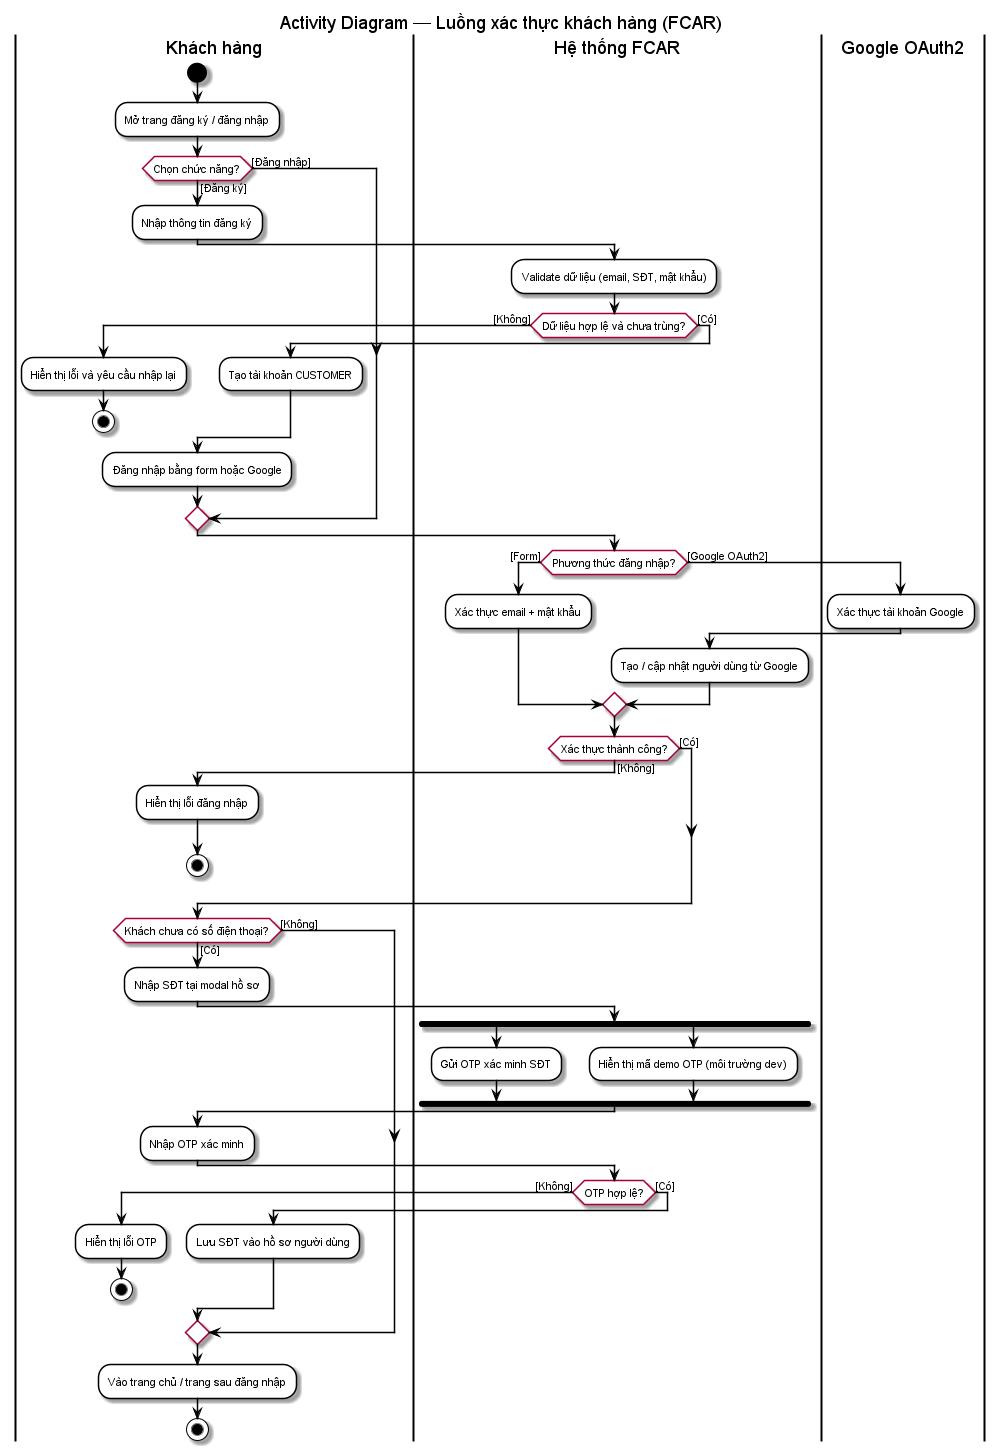

The diagram above was rendered by PlantUML. Its source (embedded in the PNG):
@startuml FCAR-xac-thuc-khach-hang
' Ký hiệu theo mẫu giảng viên: swimlane, start/stop, nhánh [guard], fork/join

skinparam backgroundColor white
skinparam activity {
  BackgroundColor white
  BorderColor black
  DiamondBackgroundColor white
  FontSize 11
}
skinparam ArrowColor black

title Activity Diagram — Luồng xác thực khách hàng (FCAR)

|Khách hàng|
start
:Mở trang đăng ký / đăng nhập;

if (Chọn chức năng?) then ([Đăng ký])
  :Nhập thông tin đăng ký;
  |Hệ thống FCAR|
  :Validate dữ liệu (email, SĐT, mật khẩu);
  if (Dữ liệu hợp lệ và chưa trùng?) then ([Không])
    |Khách hàng|
    :Hiển thị lỗi và yêu cầu nhập lại;
    stop
  else ([Có])
    :Tạo tài khoản CUSTOMER;
  endif
  |Khách hàng|
  :Đăng nhập bằng form hoặc Google;
else ([Đăng nhập])
endif

|Hệ thống FCAR|
if (Phương thức đăng nhập?) then ([Form])
  :Xác thực email + mật khẩu;
else ([Google OAuth2])
  |Google OAuth2|
  :Xác thực tài khoản Google;
  |Hệ thống FCAR|
  :Tạo / cập nhật người dùng từ Google;
endif

if (Xác thực thành công?) then ([Không])
  |Khách hàng|
  :Hiển thị lỗi đăng nhập;
  stop
else ([Có])
endif

if (Khách chưa có số điện thoại?) then ([Có])
  |Khách hàng|
  :Nhập SĐT tại modal hồ sơ;
  |Hệ thống FCAR|
  fork
    :Gửi OTP xác minh SĐT;
  fork again
    :Hiển thị mã demo OTP (môi trường dev);
  end fork
  |Khách hàng|
  :Nhập OTP xác minh;
  |Hệ thống FCAR|
  if (OTP hợp lệ?) then ([Không])
    |Khách hàng|
    :Hiển thị lỗi OTP;
    stop
  else ([Có])
    :Lưu SĐT vào hồ sơ người dùng;
  endif
else ([Không])
endif

|Khách hàng|
:Vào trang chủ / trang sau đăng nhập;
stop

@enduml